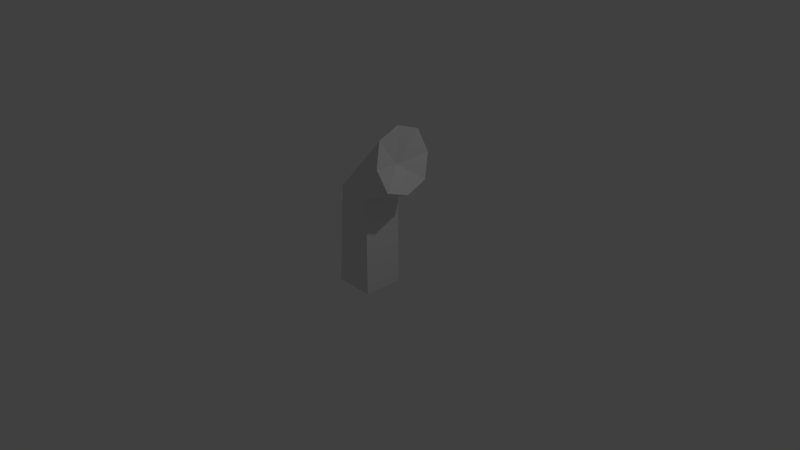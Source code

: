 # Source: Sunflower.blend  (saved by Blender 2.79.0; exported with 4.5.12 LTS)
import bpy
from mathutils import Matrix  # noqa: F401  (used for matrix-valued properties, if any)

bpy.ops.wm.read_factory_settings(use_empty=True)
scene = bpy.context.scene
scene.name = 'Scene'

# ---- collections
col_collection_1 = bpy.data.collections.new('Collection 1'); scene.collection.children.link(col_collection_1)

# ---- materials (node trees are filled in below, after node groups)
mat_material = bpy.data.materials.new('Material')
mat_material.alpha_threshold = 0.0
mat_material.use_transparent_shadow = False
mat_material.roughness = 0.5
mat_material.line_color = (0.0, 0.0, 0.0, 1.0)

# ---- material node trees

# ---- world
world_world = bpy.data.worlds.new('World'); scene.world = world_world
world_world.color = (0.05088, 0.05088, 0.05088)
world_world.use_sun_shadow = False
world_world.sun_shadow_jitter_overblur = 0.0
world_world.cycles.sampling_method = 'MANUAL'

# ---- cameras
cam_camera = bpy.data.cameras.new('Camera')
cam_camera.clip_end = 100.0
cam_camera.lens = 35.0
cam_camera.sensor_width = 32.0
cam_camera.sensor_height = 18.0
cam_camera.ortho_scale = 7.314
cam_camera.dof.focus_distance = 0.0
cam_camera.dof.aperture_fstop = 128.0

# ---- lights
light_lamp = bpy.data.lights.new('Lamp', 'POINT')
light_lamp.transmission_factor = 0.0
light_lamp.cutoff_distance = 30.0
light_lamp.energy = 100.0
light_lamp.shadow_buffer_clip_start = 1.001
light_lamp.shadow_soft_size = 0.1
light_lamp.shadow_maximum_resolution = 0.006
light_lamp.use_absolute_resolution = True

# ---- meshes
me_cube = bpy.data.meshes.new('Cube')
me_cube.from_pydata([(0.6372, 0.6372, -0.2867), (0.6372, -0.6372, -0.2867), (-0.6372, -0.6372, -0.2867), (-0.6372, 0.6372, -0.2867), (0.6372, 0.6372, 0.7148), (0.6372, -0.6372, 0.7148), (-0.5552, -0.5156, 0.7148), (-0.5552, 0.5156, 0.7148), (1.354, -0.736, 1.344), (1.354, 0.736, 1.344), (1.672, 0.736, 0.8818), (1.672, -0.736, 0.8818), (1.271, -8.489e-08, 1.054), (1.3, -3.592e-08, 1.424), (1.727, -3.984e-07, 0.802), (1.513, -0.9901, 1.113), (1.513, 0.9901, 1.113)], [], [(0, 1, 2, 3), (4, 7, 6, 5), (0, 4, 5, 1), (1, 5, 6, 2), (2, 6, 7, 3), (4, 0, 3, 7), (6, 8, 13), (4, 10, 14), (15, 8, 5), (5, 8, 6), (4, 9, 16), (9, 4, 7), (15, 11, 12), (14, 10, 12), (16, 9, 12), (13, 8, 12), (9, 7, 13), (7, 6, 13), (11, 15, 5), (10, 4, 16), (11, 5, 14), (5, 4, 14), (8, 15, 12), (9, 13, 12), (10, 16, 12), (11, 14, 12)])
me_cube.materials.append(mat_material)
me_cube.use_remesh_preserve_volume = False
me_cube.use_remesh_preserve_attributes = False
me_cube.use_mirror_vertex_groups = False
me_cube.update()

# ---- objects
ob_cube = bpy.data.objects.new('Cube', me_cube)
ob_lamp = bpy.data.objects.new('Lamp', light_lamp)
ob_camera = bpy.data.objects.new('Camera', cam_camera)

# ---- transforms, parenting, visibility, modifiers, constraints
ob_cube.location = (0.0, 0.0, 0.0)
ob_cube.scale = (0.414, 0.414, 1.328)
ob_cube.lock_rotations_4d = False
ob_cube.empty_display_type = 'ARROWS'
ob_cube.lineart.crease_threshold = 0.0
ob_lamp.location = (4.076, 1.005, 5.904)
ob_lamp.rotation_euler = (0.6503, 0.05522, 1.866)
ob_lamp.lock_rotations_4d = False
ob_lamp.empty_display_type = 'ARROWS'
ob_lamp.color = (0.0, 0.0, 0.0, 0.0)
ob_lamp.lineart.crease_threshold = 0.0
ob_camera.location = (7.481, -6.508, 5.344)
ob_camera.rotation_euler = (1.109, 0.0, 0.8149)
ob_camera.lock_rotations_4d = False
ob_camera.empty_display_type = 'ARROWS'
ob_camera.color = (0.0, 0.0, 0.0, 0.0)
ob_camera.display_type = 'WIRE'
ob_camera.lineart.crease_threshold = 0.0

# ---- collection membership
col_collection_1.objects.link(ob_cube)
col_collection_1.objects.link(ob_lamp)
col_collection_1.objects.link(ob_camera)

# ---- scene / render settings (as saved in the file)
scene.camera = ob_camera
scene.frame_start = 1; scene.frame_end = 250; scene.frame_set(1)
scene.render.engine = 'BLENDER_EEVEE_NEXT'
scene.render.resolution_percentage = 50
scene.render.dither_intensity = 0.0
scene.cycles.use_denoising = False
scene.cycles.samples = 128
scene.cycles.sampling_pattern = 'TABULATED_SOBOL'
scene.cycles.use_adaptive_sampling = False
scene.cycles.use_light_tree = False
scene.cycles.blur_glossy = 0.0
scene.cycles.sample_clamp_indirect = 0.0
scene.view_settings.view_transform = 'Standard'
bpy.context.view_layer.update()
